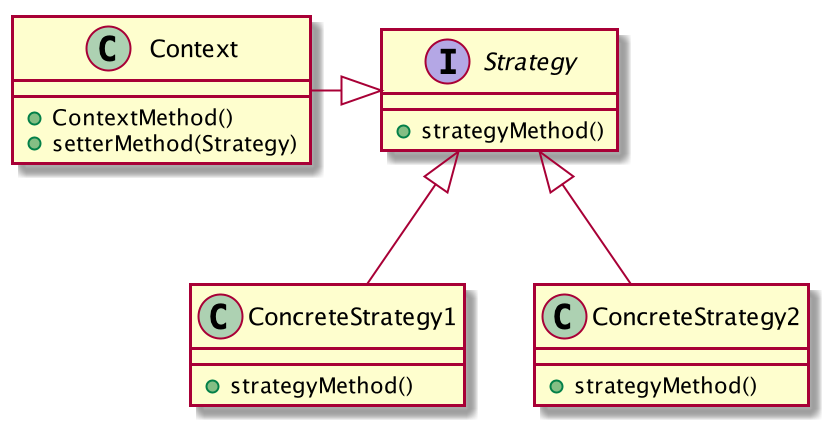

The diagram above was rendered by PlantUML. Its source (embedded in the PNG):
@startuml

class Context {
    +ContextMethod()
    +setterMethod(Strategy)
}
interface Strategy {
    +strategyMethod()
}
class ConcreteStrategy1 {
    +strategyMethod()
}
class ConcreteStrategy2 {
    +strategyMethod()
}

Context -|> Strategy
Strategy <|-- ConcreteStrategy1
Strategy <|-- ConcreteStrategy2


@enduml